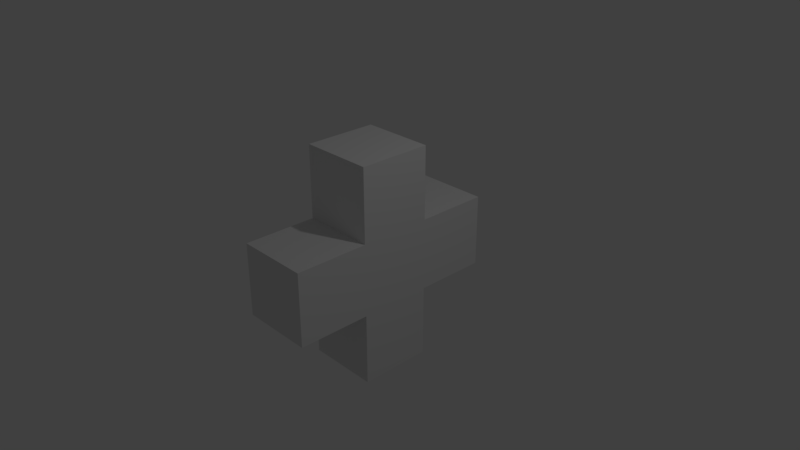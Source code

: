 # Source: CrossBlock.blend  (saved by Blender 2.79.0; exported with 4.5.12 LTS)
import bpy
from mathutils import Matrix  # noqa: F401  (used for matrix-valued properties, if any)

bpy.ops.wm.read_factory_settings(use_empty=True)
scene = bpy.context.scene
scene.name = 'Scene'

# ---- collections
col_collection_1 = bpy.data.collections.new('Collection 1'); scene.collection.children.link(col_collection_1)

# ---- materials (node trees are filled in below, after node groups)
mat_material = bpy.data.materials.new('Material')
mat_material.alpha_threshold = 0.0
mat_material.use_transparent_shadow = False
mat_material.roughness = 0.5
mat_material.line_color = (0.0, 0.0, 0.0, 1.0)

# ---- material node trees

# ---- world
world_world = bpy.data.worlds.new('World'); scene.world = world_world
world_world.color = (0.05088, 0.05088, 0.05088)
world_world.use_sun_shadow = False
world_world.sun_shadow_jitter_overblur = 0.0
world_world.cycles.sampling_method = 'MANUAL'

# ---- cameras
cam_camera = bpy.data.cameras.new('Camera')
cam_camera.clip_end = 100.0
cam_camera.lens = 35.0
cam_camera.sensor_width = 32.0
cam_camera.sensor_height = 18.0
cam_camera.ortho_scale = 7.314
cam_camera.dof.focus_distance = 0.0
cam_camera.dof.aperture_fstop = 128.0

# ---- lights
light_lamp = bpy.data.lights.new('Lamp', 'POINT')
light_lamp.transmission_factor = 0.0
light_lamp.cutoff_distance = 30.0
light_lamp.energy = 100.0
light_lamp.shadow_buffer_clip_start = 1.001
light_lamp.shadow_soft_size = 0.1
light_lamp.shadow_maximum_resolution = 0.006
light_lamp.use_absolute_resolution = True

# ---- meshes
me_cube = bpy.data.meshes.new('Cube')
me_cube.from_pydata([(0.5, 0.5, -0.5), (0.5, -0.5, -0.5), (-0.5, -0.5, -0.5), (-0.5, 0.5, -0.5), (0.5, 0.5, 0.5), (0.5, -0.5, 0.5), (-0.5, -0.5, 0.5), (-0.5, 0.5, 0.5), (0.5, 0.5, 1.5), (0.5, -0.5, 1.5), (-0.5, 0.5, 1.5), (-0.5, -0.5, 1.5), (0.5, 0.5, -1.5), (0.5, -0.5, -1.5), (-0.5, 0.5, -1.5), (-0.5, -0.5, -1.5), (0.5, -1.5, -0.5), (-0.5, -1.5, -0.5), (0.5, -1.5, 0.5), (-0.5, -1.5, 0.5), (0.5, 1.5, -0.5), (-0.5, 1.5, -0.5), (0.5, 1.5, 0.5), (-0.5, 1.5, 0.5)], [], [(0, 1, 13, 12), (7, 6, 11, 10), (0, 4, 5, 1), (2, 1, 16, 17), (2, 6, 7, 3), (4, 0, 20, 22), (8, 10, 11, 9), (4, 7, 10, 8), (6, 5, 9, 11), (5, 4, 8, 9), (12, 13, 15, 14), (2, 3, 14, 15), (1, 2, 15, 13), (3, 0, 12, 14), (16, 18, 19, 17), (5, 6, 19, 18), (6, 2, 17, 19), (1, 5, 18, 16), (22, 20, 21, 23), (7, 4, 22, 23), (3, 7, 23, 21), (0, 3, 21, 20)])
me_cube.materials.append(mat_material)
me_cube.use_remesh_preserve_volume = False
me_cube.use_remesh_preserve_attributes = False
me_cube.use_mirror_vertex_groups = False
me_cube.update()

# ---- objects
ob_cube = bpy.data.objects.new('Cube', me_cube)
ob_lamp = bpy.data.objects.new('Lamp', light_lamp)
ob_camera = bpy.data.objects.new('Camera', cam_camera)

# ---- transforms, parenting, visibility, modifiers, constraints
ob_cube.location = (0.0, 0.0, 0.0)
ob_cube.lock_rotations_4d = False
ob_cube.empty_display_type = 'ARROWS'
ob_cube.lineart.crease_threshold = 0.0
ob_lamp.location = (4.076, 1.005, 5.904)
ob_lamp.rotation_euler = (0.6503, 0.05522, 1.866)
ob_lamp.lock_rotations_4d = False
ob_lamp.empty_display_type = 'ARROWS'
ob_lamp.color = (0.0, 0.0, 0.0, 0.0)
ob_lamp.lineart.crease_threshold = 0.0
ob_camera.location = (7.481, -6.508, 5.344)
ob_camera.rotation_euler = (1.109, 0.0, 0.8149)
ob_camera.lock_rotations_4d = False
ob_camera.empty_display_type = 'ARROWS'
ob_camera.color = (0.0, 0.0, 0.0, 0.0)
ob_camera.display_type = 'WIRE'
ob_camera.lineart.crease_threshold = 0.0

# ---- collection membership
col_collection_1.objects.link(ob_cube)
col_collection_1.objects.link(ob_lamp)
col_collection_1.objects.link(ob_camera)

# ---- scene / render settings (as saved in the file)
scene.camera = ob_camera
scene.frame_start = 1; scene.frame_end = 250; scene.frame_set(1)
scene.render.engine = 'BLENDER_EEVEE_NEXT'
scene.render.resolution_percentage = 50
scene.render.dither_intensity = 0.0
scene.cycles.use_denoising = False
scene.cycles.samples = 128
scene.cycles.sampling_pattern = 'TABULATED_SOBOL'
scene.cycles.use_adaptive_sampling = False
scene.cycles.use_light_tree = False
scene.cycles.blur_glossy = 0.0
scene.cycles.sample_clamp_indirect = 0.0
scene.view_settings.view_transform = 'Standard'
bpy.context.view_layer.update()
